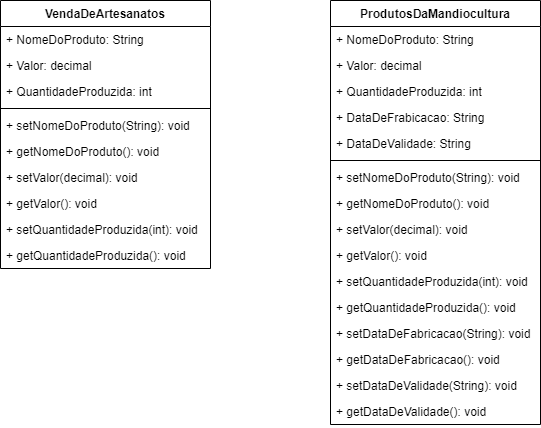

The diagram above was exported from draw.io. Its source (the exported page's mxGraphModel, read from the mxfile embedded in the PNG):
<mxGraphModel dx="1102" dy="614" grid="1" gridSize="10" guides="1" tooltips="1" connect="1" arrows="1" fold="1" page="1" pageScale="1" pageWidth="827" pageHeight="1169" math="0" shadow="0">
  <root>
    <mxCell id="0" />
    <mxCell id="1" parent="0" />
    <mxCell id="vlrG68oyt3rkiu70VNnh-1" value="VendaDeArtesanatos" style="swimlane;fontStyle=1;align=center;verticalAlign=top;childLayout=stackLayout;horizontal=1;startSize=26;horizontalStack=0;resizeParent=1;resizeParentMax=0;resizeLast=0;collapsible=1;marginBottom=0;" vertex="1" parent="1">
      <mxGeometry x="120" y="240" width="210" height="268" as="geometry" />
    </mxCell>
    <mxCell id="vlrG68oyt3rkiu70VNnh-2" value="+ NomeDoProduto: String" style="text;strokeColor=none;fillColor=none;align=left;verticalAlign=top;spacingLeft=4;spacingRight=4;overflow=hidden;rotatable=0;points=[[0,0.5],[1,0.5]];portConstraint=eastwest;" vertex="1" parent="vlrG68oyt3rkiu70VNnh-1">
      <mxGeometry y="26" width="210" height="26" as="geometry" />
    </mxCell>
    <mxCell id="vlrG68oyt3rkiu70VNnh-5" value="+ Valor: decimal" style="text;strokeColor=none;fillColor=none;align=left;verticalAlign=top;spacingLeft=4;spacingRight=4;overflow=hidden;rotatable=0;points=[[0,0.5],[1,0.5]];portConstraint=eastwest;" vertex="1" parent="vlrG68oyt3rkiu70VNnh-1">
      <mxGeometry y="52" width="210" height="26" as="geometry" />
    </mxCell>
    <mxCell id="vlrG68oyt3rkiu70VNnh-6" value="+ QuantidadeProduzida: int" style="text;strokeColor=none;fillColor=none;align=left;verticalAlign=top;spacingLeft=4;spacingRight=4;overflow=hidden;rotatable=0;points=[[0,0.5],[1,0.5]];portConstraint=eastwest;" vertex="1" parent="vlrG68oyt3rkiu70VNnh-1">
      <mxGeometry y="78" width="210" height="26" as="geometry" />
    </mxCell>
    <mxCell id="vlrG68oyt3rkiu70VNnh-3" value="" style="line;strokeWidth=1;fillColor=none;align=left;verticalAlign=middle;spacingTop=-1;spacingLeft=3;spacingRight=3;rotatable=0;labelPosition=right;points=[];portConstraint=eastwest;" vertex="1" parent="vlrG68oyt3rkiu70VNnh-1">
      <mxGeometry y="104" width="210" height="8" as="geometry" />
    </mxCell>
    <mxCell id="vlrG68oyt3rkiu70VNnh-4" value="+ setNomeDoProduto(String): void" style="text;strokeColor=none;fillColor=none;align=left;verticalAlign=top;spacingLeft=4;spacingRight=4;overflow=hidden;rotatable=0;points=[[0,0.5],[1,0.5]];portConstraint=eastwest;" vertex="1" parent="vlrG68oyt3rkiu70VNnh-1">
      <mxGeometry y="112" width="210" height="26" as="geometry" />
    </mxCell>
    <mxCell id="vlrG68oyt3rkiu70VNnh-7" value="+ getNomeDoProduto(): void" style="text;strokeColor=none;fillColor=none;align=left;verticalAlign=top;spacingLeft=4;spacingRight=4;overflow=hidden;rotatable=0;points=[[0,0.5],[1,0.5]];portConstraint=eastwest;" vertex="1" parent="vlrG68oyt3rkiu70VNnh-1">
      <mxGeometry y="138" width="210" height="26" as="geometry" />
    </mxCell>
    <mxCell id="vlrG68oyt3rkiu70VNnh-8" value="+ setValor(decimal): void" style="text;strokeColor=none;fillColor=none;align=left;verticalAlign=top;spacingLeft=4;spacingRight=4;overflow=hidden;rotatable=0;points=[[0,0.5],[1,0.5]];portConstraint=eastwest;" vertex="1" parent="vlrG68oyt3rkiu70VNnh-1">
      <mxGeometry y="164" width="210" height="26" as="geometry" />
    </mxCell>
    <mxCell id="vlrG68oyt3rkiu70VNnh-9" value="+ getValor(): void" style="text;strokeColor=none;fillColor=none;align=left;verticalAlign=top;spacingLeft=4;spacingRight=4;overflow=hidden;rotatable=0;points=[[0,0.5],[1,0.5]];portConstraint=eastwest;" vertex="1" parent="vlrG68oyt3rkiu70VNnh-1">
      <mxGeometry y="190" width="210" height="26" as="geometry" />
    </mxCell>
    <mxCell id="vlrG68oyt3rkiu70VNnh-10" value="+ setQuantidadeProduzida(int): void" style="text;strokeColor=none;fillColor=none;align=left;verticalAlign=top;spacingLeft=4;spacingRight=4;overflow=hidden;rotatable=0;points=[[0,0.5],[1,0.5]];portConstraint=eastwest;" vertex="1" parent="vlrG68oyt3rkiu70VNnh-1">
      <mxGeometry y="216" width="210" height="26" as="geometry" />
    </mxCell>
    <mxCell id="vlrG68oyt3rkiu70VNnh-11" value="+ getQuantidadeProduzida(): void" style="text;strokeColor=none;fillColor=none;align=left;verticalAlign=top;spacingLeft=4;spacingRight=4;overflow=hidden;rotatable=0;points=[[0,0.5],[1,0.5]];portConstraint=eastwest;" vertex="1" parent="vlrG68oyt3rkiu70VNnh-1">
      <mxGeometry y="242" width="210" height="26" as="geometry" />
    </mxCell>
    <mxCell id="vlrG68oyt3rkiu70VNnh-12" value="ProdutosDaMandiocultura" style="swimlane;fontStyle=1;align=center;verticalAlign=top;childLayout=stackLayout;horizontal=1;startSize=26;horizontalStack=0;resizeParent=1;resizeParentMax=0;resizeLast=0;collapsible=1;marginBottom=0;" vertex="1" parent="1">
      <mxGeometry x="450" y="240" width="210" height="424" as="geometry" />
    </mxCell>
    <mxCell id="vlrG68oyt3rkiu70VNnh-13" value="+ NomeDoProduto: String" style="text;strokeColor=none;fillColor=none;align=left;verticalAlign=top;spacingLeft=4;spacingRight=4;overflow=hidden;rotatable=0;points=[[0,0.5],[1,0.5]];portConstraint=eastwest;" vertex="1" parent="vlrG68oyt3rkiu70VNnh-12">
      <mxGeometry y="26" width="210" height="26" as="geometry" />
    </mxCell>
    <mxCell id="vlrG68oyt3rkiu70VNnh-16" value="+ Valor: decimal" style="text;strokeColor=none;fillColor=none;align=left;verticalAlign=top;spacingLeft=4;spacingRight=4;overflow=hidden;rotatable=0;points=[[0,0.5],[1,0.5]];portConstraint=eastwest;" vertex="1" parent="vlrG68oyt3rkiu70VNnh-12">
      <mxGeometry y="52" width="210" height="26" as="geometry" />
    </mxCell>
    <mxCell id="vlrG68oyt3rkiu70VNnh-17" value="+ QuantidadeProduzida: int" style="text;strokeColor=none;fillColor=none;align=left;verticalAlign=top;spacingLeft=4;spacingRight=4;overflow=hidden;rotatable=0;points=[[0,0.5],[1,0.5]];portConstraint=eastwest;" vertex="1" parent="vlrG68oyt3rkiu70VNnh-12">
      <mxGeometry y="78" width="210" height="26" as="geometry" />
    </mxCell>
    <mxCell id="vlrG68oyt3rkiu70VNnh-18" value="+ DataDeFrabicacao: String" style="text;strokeColor=none;fillColor=none;align=left;verticalAlign=top;spacingLeft=4;spacingRight=4;overflow=hidden;rotatable=0;points=[[0,0.5],[1,0.5]];portConstraint=eastwest;" vertex="1" parent="vlrG68oyt3rkiu70VNnh-12">
      <mxGeometry y="104" width="210" height="26" as="geometry" />
    </mxCell>
    <mxCell id="vlrG68oyt3rkiu70VNnh-19" value="+ DataDeValidade: String" style="text;strokeColor=none;fillColor=none;align=left;verticalAlign=top;spacingLeft=4;spacingRight=4;overflow=hidden;rotatable=0;points=[[0,0.5],[1,0.5]];portConstraint=eastwest;" vertex="1" parent="vlrG68oyt3rkiu70VNnh-12">
      <mxGeometry y="130" width="210" height="26" as="geometry" />
    </mxCell>
    <mxCell id="vlrG68oyt3rkiu70VNnh-14" value="" style="line;strokeWidth=1;fillColor=none;align=left;verticalAlign=middle;spacingTop=-1;spacingLeft=3;spacingRight=3;rotatable=0;labelPosition=right;points=[];portConstraint=eastwest;" vertex="1" parent="vlrG68oyt3rkiu70VNnh-12">
      <mxGeometry y="156" width="210" height="8" as="geometry" />
    </mxCell>
    <mxCell id="vlrG68oyt3rkiu70VNnh-15" value="+ setNomeDoProduto(String): void" style="text;strokeColor=none;fillColor=none;align=left;verticalAlign=top;spacingLeft=4;spacingRight=4;overflow=hidden;rotatable=0;points=[[0,0.5],[1,0.5]];portConstraint=eastwest;" vertex="1" parent="vlrG68oyt3rkiu70VNnh-12">
      <mxGeometry y="164" width="210" height="26" as="geometry" />
    </mxCell>
    <mxCell id="vlrG68oyt3rkiu70VNnh-20" value="+ getNomeDoProduto(): void" style="text;strokeColor=none;fillColor=none;align=left;verticalAlign=top;spacingLeft=4;spacingRight=4;overflow=hidden;rotatable=0;points=[[0,0.5],[1,0.5]];portConstraint=eastwest;" vertex="1" parent="vlrG68oyt3rkiu70VNnh-12">
      <mxGeometry y="190" width="210" height="26" as="geometry" />
    </mxCell>
    <mxCell id="vlrG68oyt3rkiu70VNnh-21" value="+ setValor(decimal): void" style="text;strokeColor=none;fillColor=none;align=left;verticalAlign=top;spacingLeft=4;spacingRight=4;overflow=hidden;rotatable=0;points=[[0,0.5],[1,0.5]];portConstraint=eastwest;" vertex="1" parent="vlrG68oyt3rkiu70VNnh-12">
      <mxGeometry y="216" width="210" height="26" as="geometry" />
    </mxCell>
    <mxCell id="vlrG68oyt3rkiu70VNnh-22" value="+ getValor(): void" style="text;strokeColor=none;fillColor=none;align=left;verticalAlign=top;spacingLeft=4;spacingRight=4;overflow=hidden;rotatable=0;points=[[0,0.5],[1,0.5]];portConstraint=eastwest;" vertex="1" parent="vlrG68oyt3rkiu70VNnh-12">
      <mxGeometry y="242" width="210" height="26" as="geometry" />
    </mxCell>
    <mxCell id="vlrG68oyt3rkiu70VNnh-23" value="+ setQuantidadeProduzida(int): void" style="text;strokeColor=none;fillColor=none;align=left;verticalAlign=top;spacingLeft=4;spacingRight=4;overflow=hidden;rotatable=0;points=[[0,0.5],[1,0.5]];portConstraint=eastwest;" vertex="1" parent="vlrG68oyt3rkiu70VNnh-12">
      <mxGeometry y="268" width="210" height="26" as="geometry" />
    </mxCell>
    <mxCell id="vlrG68oyt3rkiu70VNnh-24" value="+ getQuantidadeProduzida(): void" style="text;strokeColor=none;fillColor=none;align=left;verticalAlign=top;spacingLeft=4;spacingRight=4;overflow=hidden;rotatable=0;points=[[0,0.5],[1,0.5]];portConstraint=eastwest;" vertex="1" parent="vlrG68oyt3rkiu70VNnh-12">
      <mxGeometry y="294" width="210" height="26" as="geometry" />
    </mxCell>
    <mxCell id="vlrG68oyt3rkiu70VNnh-25" value="+ setDataDeFabricacao(String): void" style="text;strokeColor=none;fillColor=none;align=left;verticalAlign=top;spacingLeft=4;spacingRight=4;overflow=hidden;rotatable=0;points=[[0,0.5],[1,0.5]];portConstraint=eastwest;" vertex="1" parent="vlrG68oyt3rkiu70VNnh-12">
      <mxGeometry y="320" width="210" height="26" as="geometry" />
    </mxCell>
    <mxCell id="vlrG68oyt3rkiu70VNnh-26" value="+ getDataDeFabricacao(): void" style="text;strokeColor=none;fillColor=none;align=left;verticalAlign=top;spacingLeft=4;spacingRight=4;overflow=hidden;rotatable=0;points=[[0,0.5],[1,0.5]];portConstraint=eastwest;" vertex="1" parent="vlrG68oyt3rkiu70VNnh-12">
      <mxGeometry y="346" width="210" height="26" as="geometry" />
    </mxCell>
    <mxCell id="vlrG68oyt3rkiu70VNnh-27" value="+ setDataDeValidade(String): void" style="text;strokeColor=none;fillColor=none;align=left;verticalAlign=top;spacingLeft=4;spacingRight=4;overflow=hidden;rotatable=0;points=[[0,0.5],[1,0.5]];portConstraint=eastwest;" vertex="1" parent="vlrG68oyt3rkiu70VNnh-12">
      <mxGeometry y="372" width="210" height="26" as="geometry" />
    </mxCell>
    <mxCell id="vlrG68oyt3rkiu70VNnh-28" value="+ getDataDeValidade(): void" style="text;strokeColor=none;fillColor=none;align=left;verticalAlign=top;spacingLeft=4;spacingRight=4;overflow=hidden;rotatable=0;points=[[0,0.5],[1,0.5]];portConstraint=eastwest;" vertex="1" parent="vlrG68oyt3rkiu70VNnh-12">
      <mxGeometry y="398" width="210" height="26" as="geometry" />
    </mxCell>
  </root>
</mxGraphModel>